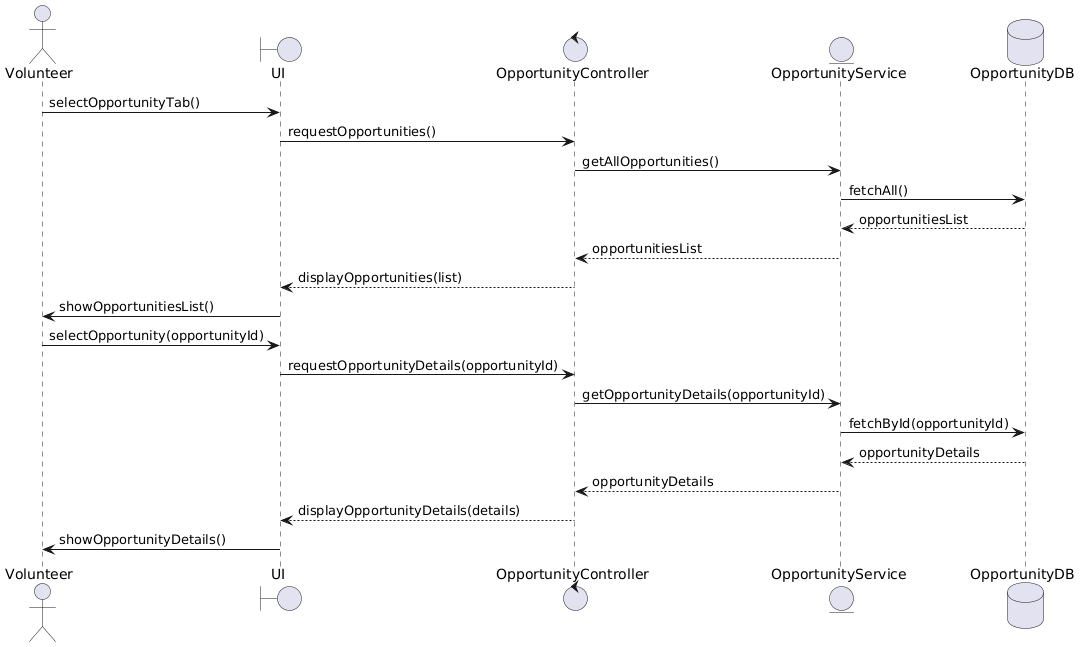

The diagram above was rendered by PlantUML. Its source (embedded in the PNG):
@startuml
actor Volunteer
boundary UI
control OpportunityController
entity OpportunityService
database OpportunityDB

Volunteer -> UI : selectOpportunityTab()
UI -> OpportunityController : requestOpportunities()
OpportunityController -> OpportunityService : getAllOpportunities()
OpportunityService -> OpportunityDB : fetchAll()
OpportunityDB --> OpportunityService : opportunitiesList
OpportunityService --> OpportunityController : opportunitiesList
OpportunityController --> UI : displayOpportunities(list)
UI -> Volunteer : showOpportunitiesList()

Volunteer -> UI : selectOpportunity(opportunityId)
UI -> OpportunityController : requestOpportunityDetails(opportunityId)
OpportunityController -> OpportunityService : getOpportunityDetails(opportunityId)
OpportunityService -> OpportunityDB : fetchById(opportunityId)
OpportunityDB --> OpportunityService : opportunityDetails
OpportunityService --> OpportunityController : opportunityDetails
OpportunityController --> UI : displayOpportunityDetails(details)
UI -> Volunteer : showOpportunityDetails()
@enduml